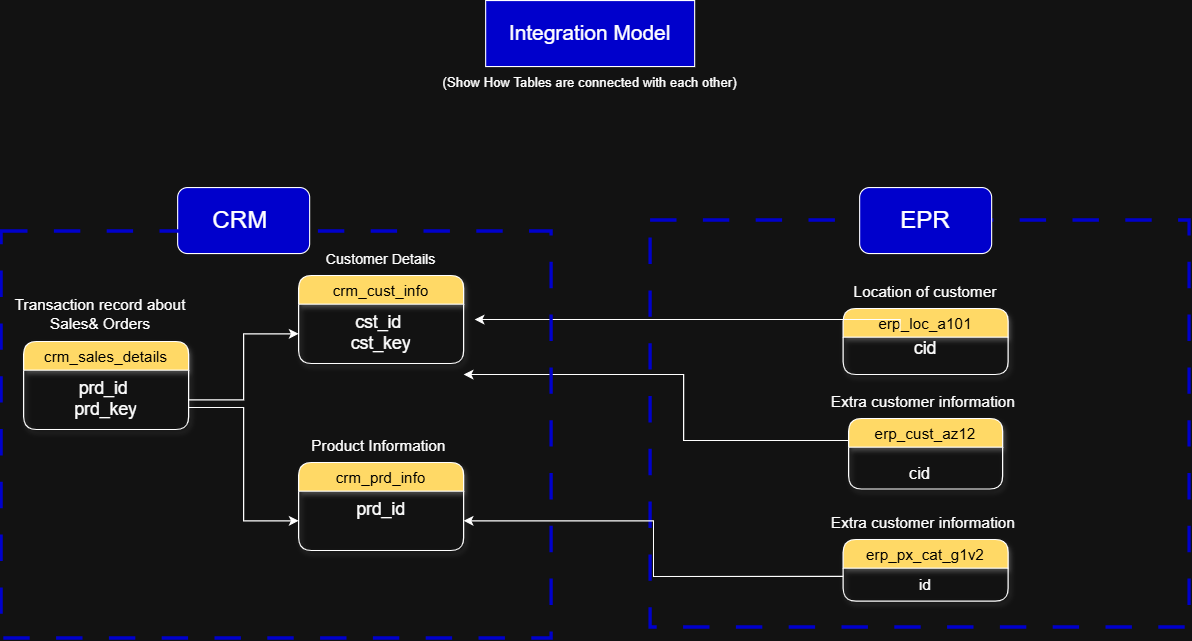

The diagram above was exported from draw.io. Its source (the exported page's mxGraphModel, read from the mxfile embedded in the PNG):
<mxGraphModel dx="1548" dy="1032" grid="1" gridSize="10" guides="1" tooltips="1" connect="1" arrows="1" fold="1" page="1" pageScale="1" pageWidth="850" pageHeight="1100" math="0" shadow="0">
  <root>
    <mxCell id="0" />
    <mxCell id="1" parent="0" />
    <mxCell id="AsiCL7Ei22rx6eUf_mhh-1" parent="1" style="rounded=0;whiteSpace=wrap;html=1;fillColor=light-dark(#FFFFFF,#0000CC);fontSize=19;" value="Integration Model" vertex="1">
      <mxGeometry height="60" width="190" x="910" y="130" as="geometry" />
    </mxCell>
    <mxCell id="AsiCL7Ei22rx6eUf_mhh-2" parent="1" style="text;html=1;whiteSpace=wrap;strokeColor=none;fillColor=none;align=center;verticalAlign=middle;rounded=0;" value="(Show How Tables are connected with each other)" vertex="1">
      <mxGeometry height="30" width="290" x="860" y="190" as="geometry" />
    </mxCell>
    <mxCell id="AsiCL7Ei22rx6eUf_mhh-4" parent="1" style="swimlane;fontStyle=0;childLayout=stackLayout;horizontal=1;startSize=26;horizontalStack=0;resizeParent=1;resizeParentMax=0;resizeLast=0;collapsible=1;marginBottom=0;align=center;fontSize=14;fillColor=light-dark(#FFFFFF,#FFD966);fontColor=light-dark(#000000,#000000);rounded=1;swimlaneLine=1;glass=0;shadow=1;" value="crm_cust_info" vertex="1">
      <mxGeometry height="80" width="150" x="740" y="380" as="geometry" />
    </mxCell>
    <mxCell id="AsiCL7Ei22rx6eUf_mhh-5" parent="AsiCL7Ei22rx6eUf_mhh-4" style="text;strokeColor=none;fillColor=none;spacingLeft=4;spacingRight=4;overflow=hidden;rotatable=0;points=[[0,0.5],[1,0.5]];portConstraint=eastwest;fontSize=16;whiteSpace=wrap;html=1;align=center;rounded=1;" value="cst_id&amp;nbsp;&lt;div&gt;cst_key&lt;/div&gt;&lt;div&gt;&lt;br&gt;&lt;/div&gt;&lt;div&gt;&lt;br&gt;&lt;/div&gt;" vertex="1">
      <mxGeometry height="54" width="150" y="26" as="geometry" />
    </mxCell>
    <mxCell id="AsiCL7Ei22rx6eUf_mhh-8" parent="1" style="swimlane;fontStyle=0;childLayout=stackLayout;horizontal=1;startSize=26;horizontalStack=0;resizeParent=1;resizeParentMax=0;resizeLast=0;collapsible=1;marginBottom=0;align=center;fontSize=14;fillColor=light-dark(#FFFFFF,#FFD966);fontColor=light-dark(#000000,#000000);rounded=1;swimlaneLine=1;glass=0;shadow=1;" value="crm_prd_info" vertex="1">
      <mxGeometry height="80" width="150" x="740" y="550" as="geometry" />
    </mxCell>
    <mxCell id="AsiCL7Ei22rx6eUf_mhh-14" parent="AsiCL7Ei22rx6eUf_mhh-8" style="text;strokeColor=none;fillColor=none;spacingLeft=4;spacingRight=4;overflow=hidden;rotatable=0;points=[[0,0.5],[1,0.5]];portConstraint=eastwest;fontSize=16;whiteSpace=wrap;html=1;align=center;rounded=1;" value="prd_id" vertex="1">
      <mxGeometry height="54" width="150" y="26" as="geometry" />
    </mxCell>
    <mxCell id="AsiCL7Ei22rx6eUf_mhh-10" parent="1" style="swimlane;fontStyle=0;childLayout=stackLayout;horizontal=1;startSize=26;horizontalStack=0;resizeParent=1;resizeParentMax=0;resizeLast=0;collapsible=1;marginBottom=0;align=center;fontSize=14;fillColor=light-dark(#FFFFFF,#FFD966);fontColor=light-dark(#000000,#000000);rounded=1;swimlaneLine=1;glass=0;shadow=1;" value="crm_sales_details" vertex="1">
      <mxGeometry height="80" width="150" x="490" y="440" as="geometry" />
    </mxCell>
    <mxCell id="AsiCL7Ei22rx6eUf_mhh-11" parent="AsiCL7Ei22rx6eUf_mhh-10" style="text;strokeColor=none;fillColor=none;spacingLeft=4;spacingRight=4;overflow=hidden;rotatable=0;points=[[0,0.5],[1,0.5]];portConstraint=eastwest;fontSize=16;whiteSpace=wrap;html=1;align=center;rounded=1;" value="prd_id&amp;nbsp;&lt;div&gt;prd_key&lt;/div&gt;&lt;div&gt;&lt;br&gt;&lt;/div&gt;&lt;div&gt;&lt;br&gt;&lt;/div&gt;" vertex="1">
      <mxGeometry height="54" width="150" y="26" as="geometry" />
    </mxCell>
    <mxCell id="AsiCL7Ei22rx6eUf_mhh-13" edge="1" parent="1" source="AsiCL7Ei22rx6eUf_mhh-11" style="edgeStyle=orthogonalEdgeStyle;rounded=0;orthogonalLoop=1;jettySize=auto;html=1;" target="AsiCL7Ei22rx6eUf_mhh-5" value="">
      <mxGeometry relative="1" as="geometry" />
    </mxCell>
    <mxCell id="AsiCL7Ei22rx6eUf_mhh-16" edge="1" parent="1" source="AsiCL7Ei22rx6eUf_mhh-11" style="edgeStyle=orthogonalEdgeStyle;rounded=0;orthogonalLoop=1;jettySize=auto;html=1;" target="AsiCL7Ei22rx6eUf_mhh-14">
      <mxGeometry relative="1" as="geometry">
        <Array as="points">
          <mxPoint x="690" y="500" />
          <mxPoint x="690" y="603" />
        </Array>
      </mxGeometry>
    </mxCell>
    <mxCell id="AsiCL7Ei22rx6eUf_mhh-19" parent="1" style="rounded=1;whiteSpace=wrap;html=1;fontSize=22;fillColor=light-dark(#FFFFFF,#0000CC);" value="CRM&amp;nbsp;" vertex="1">
      <mxGeometry height="60" width="120" x="630" y="300" as="geometry" />
    </mxCell>
    <mxCell id="AsiCL7Ei22rx6eUf_mhh-21" parent="1" style="text;html=1;whiteSpace=wrap;strokeColor=none;fillColor=none;align=center;verticalAlign=middle;rounded=0;fontSize=13;" value="Customer Details" vertex="1">
      <mxGeometry height="30" width="120" x="755" y="350" as="geometry" />
    </mxCell>
    <mxCell id="AsiCL7Ei22rx6eUf_mhh-22" parent="1" style="text;html=1;whiteSpace=wrap;strokeColor=none;fillColor=none;align=center;verticalAlign=middle;rounded=0;fontSize=14;" value="Product Information&amp;nbsp;" vertex="1">
      <mxGeometry height="30" width="150" x="740" y="520" as="geometry" />
    </mxCell>
    <mxCell id="AsiCL7Ei22rx6eUf_mhh-23" parent="1" style="text;html=1;whiteSpace=wrap;strokeColor=none;fillColor=none;align=center;verticalAlign=middle;rounded=0;fontSize=14;" value="Transaction record about Sales&amp;amp; Orders" vertex="1">
      <mxGeometry height="30" width="160" x="480" y="400" as="geometry" />
    </mxCell>
    <mxCell id="AsiCL7Ei22rx6eUf_mhh-26" parent="1" style="swimlane;fontStyle=0;childLayout=stackLayout;horizontal=1;startSize=26;horizontalStack=0;resizeParent=1;resizeParentMax=0;resizeLast=0;collapsible=1;marginBottom=0;align=center;fontSize=14;fillColor=light-dark(#FFFFFF,#FFD966);fontColor=light-dark(#000000,#000000);rounded=1;swimlaneLine=1;glass=0;shadow=1;container=0;" value="erp_px_cat_g1v2" vertex="1">
      <mxGeometry height="56" width="150" x="1235" y="620" as="geometry" />
    </mxCell>
    <mxCell id="AsiCL7Ei22rx6eUf_mhh-38" parent="AsiCL7Ei22rx6eUf_mhh-26" style="text;html=1;whiteSpace=wrap;strokeColor=none;fillColor=none;align=center;verticalAlign=middle;rounded=0;fontSize=14;" value="id" vertex="1">
      <mxGeometry height="30" width="150" y="26" as="geometry" />
    </mxCell>
    <mxCell id="AsiCL7Ei22rx6eUf_mhh-32" parent="1" style="rounded=0;whiteSpace=wrap;html=1;fillColor=none;dashed=1;dashPattern=8 8;strokeWidth=3;strokeColor=light-dark(#000000,#0000CC);container=0;movable=1;resizable=1;rotatable=1;deletable=1;editable=1;locked=0;connectable=1;" value="" vertex="1">
      <mxGeometry height="370" width="490" x="1060" y="330" as="geometry" />
    </mxCell>
    <mxCell id="AsiCL7Ei22rx6eUf_mhh-33" parent="1" style="rounded=1;whiteSpace=wrap;html=1;fontSize=22;fillColor=light-dark(#FFFFFF,#0000CC);container=0;" value="EPR" vertex="1">
      <mxGeometry height="60" width="120" x="1250" y="300" as="geometry" />
    </mxCell>
    <mxCell id="AsiCL7Ei22rx6eUf_mhh-36" parent="1" style="text;html=1;whiteSpace=wrap;strokeColor=none;fillColor=none;align=center;verticalAlign=middle;rounded=0;fontSize=14;container=0;" value="Extra customer information&amp;nbsp;" vertex="1">
      <mxGeometry height="30" width="210" x="1205" y="590" as="geometry" />
    </mxCell>
    <mxCell id="AsiCL7Ei22rx6eUf_mhh-37" connectable="0" parent="1" style="group" value="" vertex="1">
      <mxGeometry height="60" width="150" x="1235" y="410" as="geometry" />
    </mxCell>
    <mxCell id="AsiCL7Ei22rx6eUf_mhh-24" parent="AsiCL7Ei22rx6eUf_mhh-37" style="swimlane;fontStyle=0;childLayout=stackLayout;horizontal=1;startSize=26;horizontalStack=0;resizeParent=1;resizeParentMax=0;resizeLast=0;collapsible=1;marginBottom=0;align=center;fontSize=14;fillColor=light-dark(#FFFFFF,#FFD966);fontColor=light-dark(#000000,#000000);rounded=1;swimlaneLine=1;glass=0;shadow=1;container=0;" value="erp_loc_a101" vertex="1">
      <mxGeometry height="60" width="150" as="geometry" />
    </mxCell>
    <mxCell id="AsiCL7Ei22rx6eUf_mhh-25" parent="AsiCL7Ei22rx6eUf_mhh-37" style="text;strokeColor=none;fillColor=none;spacingLeft=4;spacingRight=4;overflow=hidden;rotatable=0;points=[[0,0.5],[1,0.5]];portConstraint=eastwest;fontSize=16;whiteSpace=wrap;html=1;align=center;rounded=1;container=0;" value="cid" vertex="1">
      <mxGeometry height="40.5" width="150" y="19.5" as="geometry" />
    </mxCell>
    <mxCell id="AsiCL7Ei22rx6eUf_mhh-40" connectable="0" parent="1" style="group" value="" vertex="1">
      <mxGeometry height="64" width="140" x="1240" y="510" as="geometry" />
    </mxCell>
    <mxCell id="AsiCL7Ei22rx6eUf_mhh-28" parent="AsiCL7Ei22rx6eUf_mhh-40" style="swimlane;fontStyle=0;childLayout=stackLayout;horizontal=1;startSize=26;horizontalStack=0;resizeParent=1;resizeParentMax=0;resizeLast=0;collapsible=1;marginBottom=0;align=center;fontSize=14;fillColor=light-dark(#FFFFFF,#FFD966);fontColor=light-dark(#000000,#000000);rounded=1;swimlaneLine=1;glass=0;shadow=1;container=0;movable=1;resizable=1;rotatable=1;deletable=1;editable=1;locked=0;connectable=1;" value="erp_cust_az12" vertex="1">
      <mxGeometry height="64" width="140" as="geometry" />
    </mxCell>
    <mxCell id="AsiCL7Ei22rx6eUf_mhh-39" parent="AsiCL7Ei22rx6eUf_mhh-40" style="text;html=1;whiteSpace=wrap;strokeColor=none;fillColor=none;align=center;verticalAlign=middle;rounded=0;fontSize=15;" value="cid" vertex="1">
      <mxGeometry height="30" width="60" x="35" y="34" as="geometry" />
    </mxCell>
    <mxCell id="AsiCL7Ei22rx6eUf_mhh-42" parent="1" style="text;html=1;whiteSpace=wrap;strokeColor=none;fillColor=none;align=center;verticalAlign=middle;rounded=0;fontSize=14;container=0;" value="Extra customer information&amp;nbsp;" vertex="1">
      <mxGeometry height="30" width="210" x="1205" y="480" as="geometry" />
    </mxCell>
    <mxCell id="AsiCL7Ei22rx6eUf_mhh-44" parent="1" style="text;html=1;whiteSpace=wrap;strokeColor=none;fillColor=none;align=center;verticalAlign=middle;rounded=0;fontSize=14;container=0;" value="Location of customer" vertex="1">
      <mxGeometry height="30" width="210" x="1205" y="380" as="geometry" />
    </mxCell>
    <mxCell id="AsiCL7Ei22rx6eUf_mhh-52" edge="1" parent="1" style="edgeStyle=orthogonalEdgeStyle;rounded=0;orthogonalLoop=1;jettySize=auto;html=1;" value="">
      <mxGeometry relative="1" as="geometry">
        <Array as="points">
          <mxPoint x="1287" y="420" />
        </Array>
        <mxPoint x="1286.65" y="429.9968421052632" as="sourcePoint" />
        <mxPoint x="900" y="420" as="targetPoint" />
      </mxGeometry>
    </mxCell>
    <mxCell id="AsiCL7Ei22rx6eUf_mhh-54" edge="1" parent="1" source="AsiCL7Ei22rx6eUf_mhh-28" style="edgeStyle=orthogonalEdgeStyle;rounded=0;orthogonalLoop=1;jettySize=auto;html=1;" value="">
      <mxGeometry relative="1" as="geometry">
        <Array as="points">
          <mxPoint x="1090" y="530" />
          <mxPoint x="1090" y="470" />
          <mxPoint x="910" y="470" />
        </Array>
        <mxPoint x="890" y="470" as="targetPoint" />
      </mxGeometry>
    </mxCell>
    <mxCell id="AsiCL7Ei22rx6eUf_mhh-59" edge="1" parent="1" source="AsiCL7Ei22rx6eUf_mhh-38" style="edgeStyle=orthogonalEdgeStyle;rounded=0;orthogonalLoop=1;jettySize=auto;html=1;exitX=0;exitY=0.25;exitDx=0;exitDy=0;" target="AsiCL7Ei22rx6eUf_mhh-14">
      <mxGeometry relative="1" as="geometry" />
    </mxCell>
    <mxCell id="AsiCL7Ei22rx6eUf_mhh-17" parent="1" style="rounded=0;whiteSpace=wrap;html=1;fillColor=none;dashed=1;dashPattern=8 8;strokeWidth=3;strokeColor=light-dark(#000000,#0000CC);" value="" vertex="1">
      <mxGeometry height="370" width="500" x="470" y="340" as="geometry" />
    </mxCell>
  </root>
</mxGraphModel>